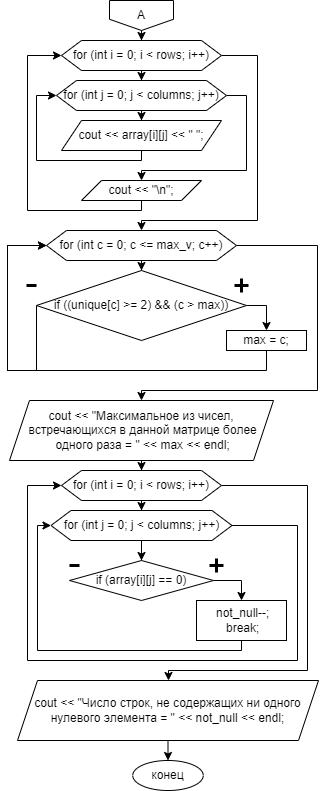

The diagram above was exported from draw.io. Its source (the exported page's mxGraphModel, read from the mxfile embedded in the PNG):
<mxGraphModel dx="1434" dy="791" grid="1" gridSize="10" guides="1" tooltips="1" connect="1" arrows="1" fold="1" page="1" pageScale="1" pageWidth="827" pageHeight="1169" math="0" shadow="0">
  <root>
    <mxCell id="0" />
    <mxCell id="1" parent="0" />
    <mxCell id="NWdgswerxEtWt39Ghum_-2" value="" style="shape=umlDestroy;whiteSpace=wrap;html=1;strokeWidth=3;targetShapes=umlLifeline;rotation=45;" vertex="1" parent="1">
      <mxGeometry x="484" y="580" width="10" height="10" as="geometry" />
    </mxCell>
    <mxCell id="NWdgswerxEtWt39Ghum_-3" value="" style="line;strokeWidth=3;rotatable=0;dashed=0;labelPosition=right;align=left;verticalAlign=middle;spacingTop=0;spacingLeft=6;points=[];portConstraint=eastwest;" vertex="1" parent="1">
      <mxGeometry x="342" y="580" width="10" height="10" as="geometry" />
    </mxCell>
    <mxCell id="NWdgswerxEtWt39Ghum_-6" value="" style="edgeStyle=orthogonalEdgeStyle;rounded=0;orthogonalLoop=1;jettySize=auto;html=1;" edge="1" parent="1" source="NWdgswerxEtWt39Ghum_-4" target="NWdgswerxEtWt39Ghum_-5">
      <mxGeometry relative="1" as="geometry" />
    </mxCell>
    <mxCell id="NWdgswerxEtWt39Ghum_-4" value="А" style="shape=offPageConnector;whiteSpace=wrap;html=1;" vertex="1" parent="1">
      <mxGeometry x="382" y="20" width="64" height="30" as="geometry" />
    </mxCell>
    <mxCell id="NWdgswerxEtWt39Ghum_-8" value="" style="edgeStyle=orthogonalEdgeStyle;rounded=0;orthogonalLoop=1;jettySize=auto;html=1;" edge="1" parent="1" source="NWdgswerxEtWt39Ghum_-5" target="NWdgswerxEtWt39Ghum_-7">
      <mxGeometry relative="1" as="geometry" />
    </mxCell>
    <mxCell id="NWdgswerxEtWt39Ghum_-18" style="edgeStyle=orthogonalEdgeStyle;rounded=0;orthogonalLoop=1;jettySize=auto;html=1;exitX=1;exitY=0.5;exitDx=0;exitDy=0;entryX=0.5;entryY=0;entryDx=0;entryDy=0;" edge="1" parent="1" source="NWdgswerxEtWt39Ghum_-5" target="NWdgswerxEtWt39Ghum_-16">
      <mxGeometry relative="1" as="geometry">
        <Array as="points">
          <mxPoint x="530" y="75" />
          <mxPoint x="530" y="240" />
          <mxPoint x="414" y="240" />
        </Array>
      </mxGeometry>
    </mxCell>
    <mxCell id="NWdgswerxEtWt39Ghum_-5" value="for (int i = 0; i &amp;lt; rows; i++)" style="shape=hexagon;perimeter=hexagonPerimeter2;whiteSpace=wrap;html=1;fixedSize=1;" vertex="1" parent="1">
      <mxGeometry x="334" y="60" width="160" height="30" as="geometry" />
    </mxCell>
    <mxCell id="NWdgswerxEtWt39Ghum_-10" value="" style="edgeStyle=orthogonalEdgeStyle;rounded=0;orthogonalLoop=1;jettySize=auto;html=1;" edge="1" parent="1" source="NWdgswerxEtWt39Ghum_-7" target="NWdgswerxEtWt39Ghum_-9">
      <mxGeometry relative="1" as="geometry" />
    </mxCell>
    <mxCell id="NWdgswerxEtWt39Ghum_-15" style="edgeStyle=orthogonalEdgeStyle;rounded=0;orthogonalLoop=1;jettySize=auto;html=1;exitX=1;exitY=0.5;exitDx=0;exitDy=0;entryX=0.5;entryY=0;entryDx=0;entryDy=0;" edge="1" parent="1" source="NWdgswerxEtWt39Ghum_-7" target="NWdgswerxEtWt39Ghum_-12">
      <mxGeometry relative="1" as="geometry">
        <Array as="points">
          <mxPoint x="519" y="115" />
          <mxPoint x="519" y="190" />
          <mxPoint x="414" y="190" />
        </Array>
      </mxGeometry>
    </mxCell>
    <mxCell id="NWdgswerxEtWt39Ghum_-7" value="for (int j = 0; j &amp;lt; columns; j++)" style="shape=hexagon;perimeter=hexagonPerimeter2;whiteSpace=wrap;html=1;fixedSize=1;" vertex="1" parent="1">
      <mxGeometry x="329" y="100" width="170" height="30" as="geometry" />
    </mxCell>
    <mxCell id="NWdgswerxEtWt39Ghum_-11" style="edgeStyle=orthogonalEdgeStyle;rounded=0;orthogonalLoop=1;jettySize=auto;html=1;exitX=0.5;exitY=1;exitDx=0;exitDy=0;entryX=0;entryY=0.5;entryDx=0;entryDy=0;" edge="1" parent="1" source="NWdgswerxEtWt39Ghum_-9" target="NWdgswerxEtWt39Ghum_-7">
      <mxGeometry relative="1" as="geometry">
        <Array as="points">
          <mxPoint x="414" y="180" />
          <mxPoint x="309" y="180" />
          <mxPoint x="309" y="115" />
        </Array>
      </mxGeometry>
    </mxCell>
    <mxCell id="NWdgswerxEtWt39Ghum_-9" value="cout &amp;lt;&amp;lt; array[i][j] &amp;lt;&amp;lt; &quot; &quot;;" style="shape=parallelogram;perimeter=parallelogramPerimeter;whiteSpace=wrap;html=1;fixedSize=1;" vertex="1" parent="1">
      <mxGeometry x="334" y="140" width="160" height="30" as="geometry" />
    </mxCell>
    <mxCell id="NWdgswerxEtWt39Ghum_-14" style="edgeStyle=orthogonalEdgeStyle;rounded=0;orthogonalLoop=1;jettySize=auto;html=1;exitX=0.5;exitY=1;exitDx=0;exitDy=0;entryX=0;entryY=0.5;entryDx=0;entryDy=0;" edge="1" parent="1" source="NWdgswerxEtWt39Ghum_-12" target="NWdgswerxEtWt39Ghum_-5">
      <mxGeometry relative="1" as="geometry">
        <Array as="points">
          <mxPoint x="414" y="230" />
          <mxPoint x="300" y="230" />
          <mxPoint x="300" y="75" />
        </Array>
      </mxGeometry>
    </mxCell>
    <mxCell id="NWdgswerxEtWt39Ghum_-12" value="cout &amp;lt;&amp;lt; &quot;\n&quot;;" style="shape=parallelogram;perimeter=parallelogramPerimeter;whiteSpace=wrap;html=1;fixedSize=1;" vertex="1" parent="1">
      <mxGeometry x="354" y="200" width="120" height="20" as="geometry" />
    </mxCell>
    <mxCell id="NWdgswerxEtWt39Ghum_-20" value="" style="edgeStyle=orthogonalEdgeStyle;rounded=0;orthogonalLoop=1;jettySize=auto;html=1;" edge="1" parent="1" source="NWdgswerxEtWt39Ghum_-16" target="NWdgswerxEtWt39Ghum_-19">
      <mxGeometry relative="1" as="geometry" />
    </mxCell>
    <mxCell id="NWdgswerxEtWt39Ghum_-28" style="edgeStyle=orthogonalEdgeStyle;rounded=0;orthogonalLoop=1;jettySize=auto;html=1;exitX=1;exitY=0.5;exitDx=0;exitDy=0;entryX=0.5;entryY=0;entryDx=0;entryDy=0;" edge="1" parent="1" source="NWdgswerxEtWt39Ghum_-16" target="NWdgswerxEtWt39Ghum_-27">
      <mxGeometry relative="1" as="geometry">
        <Array as="points">
          <mxPoint x="590" y="265" />
          <mxPoint x="590" y="410" />
          <mxPoint x="414" y="410" />
        </Array>
      </mxGeometry>
    </mxCell>
    <mxCell id="NWdgswerxEtWt39Ghum_-16" value="for (int c = 0; c &amp;lt;= max_v; c++)" style="shape=hexagon;perimeter=hexagonPerimeter2;whiteSpace=wrap;html=1;fixedSize=1;" vertex="1" parent="1">
      <mxGeometry x="319" y="250" width="190" height="30" as="geometry" />
    </mxCell>
    <mxCell id="NWdgswerxEtWt39Ghum_-24" style="edgeStyle=orthogonalEdgeStyle;rounded=0;orthogonalLoop=1;jettySize=auto;html=1;exitX=1;exitY=0.5;exitDx=0;exitDy=0;" edge="1" parent="1" source="NWdgswerxEtWt39Ghum_-19" target="NWdgswerxEtWt39Ghum_-23">
      <mxGeometry relative="1" as="geometry" />
    </mxCell>
    <mxCell id="NWdgswerxEtWt39Ghum_-26" style="edgeStyle=orthogonalEdgeStyle;rounded=0;orthogonalLoop=1;jettySize=auto;html=1;exitX=0;exitY=0.5;exitDx=0;exitDy=0;entryX=0;entryY=0.5;entryDx=0;entryDy=0;" edge="1" parent="1" source="NWdgswerxEtWt39Ghum_-19" target="NWdgswerxEtWt39Ghum_-16">
      <mxGeometry relative="1" as="geometry">
        <Array as="points">
          <mxPoint x="309" y="390" />
          <mxPoint x="280" y="390" />
          <mxPoint x="280" y="265" />
        </Array>
      </mxGeometry>
    </mxCell>
    <mxCell id="NWdgswerxEtWt39Ghum_-19" value="if ((unique[c] &amp;gt;= 2) &amp;amp;&amp;amp; (c &amp;gt; max))" style="rhombus;whiteSpace=wrap;html=1;" vertex="1" parent="1">
      <mxGeometry x="309" y="290" width="210" height="70" as="geometry" />
    </mxCell>
    <mxCell id="NWdgswerxEtWt39Ghum_-21" value="" style="shape=umlDestroy;whiteSpace=wrap;html=1;strokeWidth=3;targetShapes=umlLifeline;rotation=45;" vertex="1" parent="1">
      <mxGeometry x="509" y="300" width="10" height="10" as="geometry" />
    </mxCell>
    <mxCell id="NWdgswerxEtWt39Ghum_-22" value="" style="line;strokeWidth=3;rotatable=0;dashed=0;labelPosition=right;align=left;verticalAlign=middle;spacingTop=0;spacingLeft=6;points=[];portConstraint=eastwest;" vertex="1" parent="1">
      <mxGeometry x="299" y="300" width="10" height="10" as="geometry" />
    </mxCell>
    <mxCell id="NWdgswerxEtWt39Ghum_-25" style="edgeStyle=orthogonalEdgeStyle;rounded=0;orthogonalLoop=1;jettySize=auto;html=1;exitX=0.5;exitY=1;exitDx=0;exitDy=0;entryX=0;entryY=0.5;entryDx=0;entryDy=0;" edge="1" parent="1" source="NWdgswerxEtWt39Ghum_-23" target="NWdgswerxEtWt39Ghum_-16">
      <mxGeometry relative="1" as="geometry">
        <Array as="points">
          <mxPoint x="539" y="390" />
          <mxPoint x="280" y="390" />
          <mxPoint x="280" y="265" />
        </Array>
      </mxGeometry>
    </mxCell>
    <mxCell id="NWdgswerxEtWt39Ghum_-23" value="max = c;" style="rounded=0;whiteSpace=wrap;html=1;" vertex="1" parent="1">
      <mxGeometry x="499" y="350" width="80" height="20" as="geometry" />
    </mxCell>
    <mxCell id="NWdgswerxEtWt39Ghum_-30" value="" style="edgeStyle=orthogonalEdgeStyle;rounded=0;orthogonalLoop=1;jettySize=auto;html=1;" edge="1" parent="1" source="NWdgswerxEtWt39Ghum_-27" target="NWdgswerxEtWt39Ghum_-29">
      <mxGeometry relative="1" as="geometry" />
    </mxCell>
    <mxCell id="NWdgswerxEtWt39Ghum_-27" value="cout &amp;lt;&amp;lt; &quot;Максимальное из чисел,&lt;br&gt;&amp;nbsp;встречающихся в данной матрице более&lt;br&gt;&amp;nbsp;одного раза = &quot; &amp;lt;&amp;lt; max &amp;lt;&amp;lt; endl;" style="shape=parallelogram;perimeter=parallelogramPerimeter;whiteSpace=wrap;html=1;fixedSize=1;" vertex="1" parent="1">
      <mxGeometry x="282" y="420" width="264" height="60" as="geometry" />
    </mxCell>
    <mxCell id="NWdgswerxEtWt39Ghum_-32" value="" style="edgeStyle=orthogonalEdgeStyle;rounded=0;orthogonalLoop=1;jettySize=auto;html=1;" edge="1" parent="1" source="NWdgswerxEtWt39Ghum_-29" target="NWdgswerxEtWt39Ghum_-31">
      <mxGeometry relative="1" as="geometry" />
    </mxCell>
    <mxCell id="NWdgswerxEtWt39Ghum_-41" style="edgeStyle=orthogonalEdgeStyle;rounded=0;orthogonalLoop=1;jettySize=auto;html=1;exitX=1;exitY=0.5;exitDx=0;exitDy=0;" edge="1" parent="1" source="NWdgswerxEtWt39Ghum_-29" target="NWdgswerxEtWt39Ghum_-40">
      <mxGeometry relative="1" as="geometry">
        <Array as="points">
          <mxPoint x="580" y="505" />
          <mxPoint x="580" y="690" />
          <mxPoint x="441" y="690" />
        </Array>
      </mxGeometry>
    </mxCell>
    <mxCell id="NWdgswerxEtWt39Ghum_-29" value="for (int i = 0; i &amp;lt; rows; i++)" style="shape=hexagon;perimeter=hexagonPerimeter2;whiteSpace=wrap;html=1;fixedSize=1;" vertex="1" parent="1">
      <mxGeometry x="334" y="490" width="160" height="30" as="geometry" />
    </mxCell>
    <mxCell id="NWdgswerxEtWt39Ghum_-35" value="" style="edgeStyle=orthogonalEdgeStyle;rounded=0;orthogonalLoop=1;jettySize=auto;html=1;" edge="1" parent="1" source="NWdgswerxEtWt39Ghum_-31" target="NWdgswerxEtWt39Ghum_-34">
      <mxGeometry relative="1" as="geometry" />
    </mxCell>
    <mxCell id="NWdgswerxEtWt39Ghum_-39" style="edgeStyle=orthogonalEdgeStyle;rounded=0;orthogonalLoop=1;jettySize=auto;html=1;exitX=1;exitY=0.5;exitDx=0;exitDy=0;entryX=0;entryY=0.5;entryDx=0;entryDy=0;" edge="1" parent="1" source="NWdgswerxEtWt39Ghum_-31" target="NWdgswerxEtWt39Ghum_-29">
      <mxGeometry relative="1" as="geometry">
        <Array as="points">
          <mxPoint x="570" y="545" />
          <mxPoint x="570" y="680" />
          <mxPoint x="300" y="680" />
          <mxPoint x="300" y="505" />
        </Array>
      </mxGeometry>
    </mxCell>
    <mxCell id="NWdgswerxEtWt39Ghum_-31" value="for (int j = 0; j &amp;lt; columns; j++)" style="shape=hexagon;perimeter=hexagonPerimeter2;whiteSpace=wrap;html=1;fixedSize=1;" vertex="1" parent="1">
      <mxGeometry x="323.5" y="530" width="181" height="30" as="geometry" />
    </mxCell>
    <mxCell id="NWdgswerxEtWt39Ghum_-37" style="edgeStyle=orthogonalEdgeStyle;rounded=0;orthogonalLoop=1;jettySize=auto;html=1;exitX=1;exitY=0.5;exitDx=0;exitDy=0;entryX=0.5;entryY=0;entryDx=0;entryDy=0;" edge="1" parent="1" source="NWdgswerxEtWt39Ghum_-34" target="NWdgswerxEtWt39Ghum_-36">
      <mxGeometry relative="1" as="geometry" />
    </mxCell>
    <mxCell id="NWdgswerxEtWt39Ghum_-34" value="if (array[i][j] == 0)" style="rhombus;whiteSpace=wrap;html=1;" vertex="1" parent="1">
      <mxGeometry x="342" y="580" width="144" height="40" as="geometry" />
    </mxCell>
    <mxCell id="NWdgswerxEtWt39Ghum_-38" style="edgeStyle=orthogonalEdgeStyle;rounded=0;orthogonalLoop=1;jettySize=auto;html=1;exitX=0.5;exitY=1;exitDx=0;exitDy=0;entryX=0;entryY=0.5;entryDx=0;entryDy=0;" edge="1" parent="1" source="NWdgswerxEtWt39Ghum_-36" target="NWdgswerxEtWt39Ghum_-31">
      <mxGeometry relative="1" as="geometry">
        <Array as="points">
          <mxPoint x="514" y="670" />
          <mxPoint x="310" y="670" />
          <mxPoint x="310" y="545" />
        </Array>
      </mxGeometry>
    </mxCell>
    <mxCell id="NWdgswerxEtWt39Ghum_-36" value="&lt;div&gt;&amp;nbsp;not_null--;&lt;/div&gt;&lt;div&gt;&amp;nbsp;break;&lt;/div&gt;" style="rounded=0;whiteSpace=wrap;html=1;" vertex="1" parent="1">
      <mxGeometry x="469" y="620" width="90" height="40" as="geometry" />
    </mxCell>
    <mxCell id="NWdgswerxEtWt39Ghum_-43" value="" style="edgeStyle=orthogonalEdgeStyle;rounded=0;orthogonalLoop=1;jettySize=auto;html=1;" edge="1" parent="1" source="NWdgswerxEtWt39Ghum_-40" target="NWdgswerxEtWt39Ghum_-42">
      <mxGeometry relative="1" as="geometry" />
    </mxCell>
    <mxCell id="NWdgswerxEtWt39Ghum_-40" value="cout &amp;lt;&amp;lt; &quot;Число строк, не содержащих ни одного нулевого элемента = &quot; &amp;lt;&amp;lt; not_null &amp;lt;&amp;lt; endl;" style="shape=parallelogram;perimeter=parallelogramPerimeter;whiteSpace=wrap;html=1;fixedSize=1;" vertex="1" parent="1">
      <mxGeometry x="290" y="700" width="301" height="60" as="geometry" />
    </mxCell>
    <mxCell id="NWdgswerxEtWt39Ghum_-42" value="конец" style="ellipse;whiteSpace=wrap;html=1;" vertex="1" parent="1">
      <mxGeometry x="405.25" y="780" width="70.5" height="30" as="geometry" />
    </mxCell>
  </root>
</mxGraphModel>